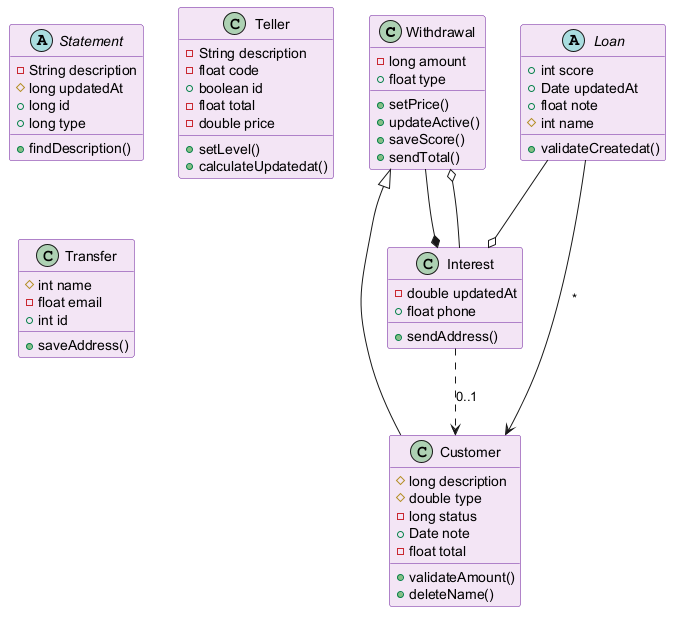

The diagram above was rendered by PlantUML. Its source (embedded in the PNG):
@startuml
skinparam backgroundColor #FFFFFF
skinparam classBackgroundColor #F3E5F5
skinparam classBorderColor #6A1B9A
class Withdrawal {
  -long amount
  +float type
  +setPrice()
  +updateActive()
  +saveScore()
  +sendTotal()
}
abstract class Statement {
  -String description
  #long updatedAt
  +long id
  +long type
  +findDescription()
}
class Customer {
  #long description
  #double type
  -long status
  +Date note
  -float total
  +validateAmount()
  +deleteName()
}
class Interest {
  -double updatedAt
  +float phone
  +sendAddress()
}
class Teller {
  -String description
  -float code
  +boolean id
  -float total
  -double price
  +setLevel()
  +calculateUpdatedat()
}
class Transfer {
  #int name
  -float email
  +int id
  +saveAddress()
}
abstract class Loan {
  +int score
  +Date updatedAt
  +float note
  #int name
  +validateCreatedat()
}
Withdrawal --* Interest
Interest ..> Customer : "0..1"
Interest --o Withdrawal
Loan --o Interest
Loan --> Customer : "*"
Customer --|> Withdrawal
@enduml